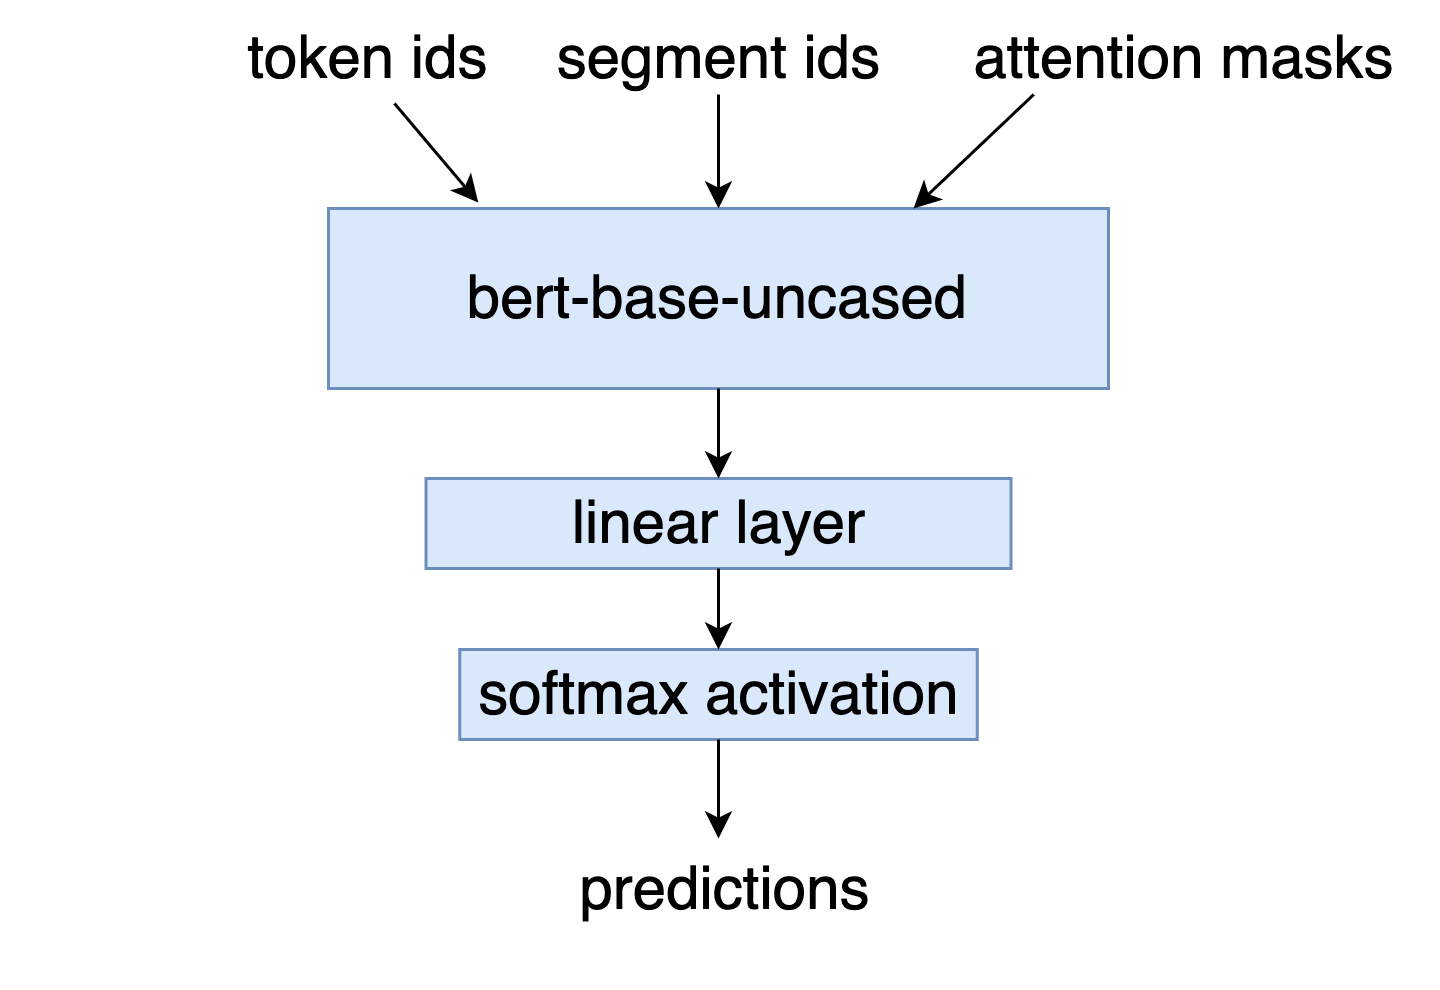

The diagram above was exported from draw.io. Its source (the exported page's mxGraphModel, read from the mxfile embedded in the PNG):
<mxGraphModel dx="946" dy="1099" grid="0" gridSize="10" guides="1" tooltips="1" connect="1" arrows="1" fold="1" page="1" pageScale="1" pageWidth="80" pageHeight="30" background="none" math="0" shadow="0">
  <root>
    <mxCell id="0" />
    <mxCell id="1" parent="0" />
    <mxCell id="ca-abUrcpTLwtwu-PSbi-2" value="&lt;font style=&quot;font-size: 20px&quot;&gt;bert-base-uncased&lt;/font&gt;" style="rounded=0;whiteSpace=wrap;html=1;fillColor=#dae8fc;strokeColor=#6c8ebf;" parent="1" vertex="1">
      <mxGeometry x="189" y="99" width="260" height="60" as="geometry" />
    </mxCell>
    <mxCell id="ca-abUrcpTLwtwu-PSbi-3" value="&lt;font style=&quot;font-size: 20px&quot;&gt;token ids&lt;/font&gt;" style="text;html=1;align=center;verticalAlign=middle;resizable=0;points=[];autosize=1;" parent="1" vertex="1">
      <mxGeometry x="152" y="39" width="100" height="20" as="geometry" />
    </mxCell>
    <mxCell id="ca-abUrcpTLwtwu-PSbi-4" value="&lt;font style=&quot;font-size: 20px&quot;&gt;segment ids&lt;/font&gt;" style="text;html=1;align=center;verticalAlign=middle;resizable=0;points=[];autosize=1;" parent="1" vertex="1">
      <mxGeometry x="259" y="39" width="120" height="20" as="geometry" />
    </mxCell>
    <mxCell id="ca-abUrcpTLwtwu-PSbi-5" value="&lt;font style=&quot;font-size: 20px&quot;&gt;attention masks&lt;/font&gt;" style="text;html=1;align=center;verticalAlign=middle;resizable=0;points=[];autosize=1;" parent="1" vertex="1">
      <mxGeometry x="394" y="39" width="160" height="20" as="geometry" />
    </mxCell>
    <mxCell id="ca-abUrcpTLwtwu-PSbi-6" value="" style="endArrow=classic;html=1;exitX=0.59;exitY=1.25;exitDx=0;exitDy=0;exitPerimeter=0;entryX=0.192;entryY=-0.033;entryDx=0;entryDy=0;entryPerimeter=0;" parent="1" source="ca-abUrcpTLwtwu-PSbi-3" target="ca-abUrcpTLwtwu-PSbi-2" edge="1">
      <mxGeometry width="50" height="50" relative="1" as="geometry">
        <mxPoint x="314" y="419" as="sourcePoint" />
        <mxPoint x="364" y="369" as="targetPoint" />
      </mxGeometry>
    </mxCell>
    <mxCell id="ca-abUrcpTLwtwu-PSbi-7" value="" style="endArrow=classic;html=1;exitX=0.5;exitY=1.1;exitDx=0;exitDy=0;exitPerimeter=0;entryX=0.5;entryY=0;entryDx=0;entryDy=0;" parent="1" source="ca-abUrcpTLwtwu-PSbi-4" target="ca-abUrcpTLwtwu-PSbi-2" edge="1">
      <mxGeometry width="50" height="50" relative="1" as="geometry">
        <mxPoint x="204" y="70" as="sourcePoint" />
        <mxPoint x="276.5" y="109" as="targetPoint" />
      </mxGeometry>
    </mxCell>
    <mxCell id="ca-abUrcpTLwtwu-PSbi-8" value="" style="endArrow=classic;html=1;exitX=0.188;exitY=1.1;exitDx=0;exitDy=0;exitPerimeter=0;entryX=0.75;entryY=0;entryDx=0;entryDy=0;" parent="1" source="ca-abUrcpTLwtwu-PSbi-5" target="ca-abUrcpTLwtwu-PSbi-2" edge="1">
      <mxGeometry width="50" height="50" relative="1" as="geometry">
        <mxPoint x="214" y="80" as="sourcePoint" />
        <mxPoint x="286.5" y="119" as="targetPoint" />
      </mxGeometry>
    </mxCell>
    <mxCell id="ca-abUrcpTLwtwu-PSbi-9" value="&lt;font style=&quot;font-size: 20px&quot;&gt;linear layer&lt;/font&gt;" style="rounded=0;whiteSpace=wrap;html=1;fillColor=#dae8fc;strokeColor=#6c8ebf;" parent="1" vertex="1">
      <mxGeometry x="221.5" y="189" width="195" height="30" as="geometry" />
    </mxCell>
    <mxCell id="ca-abUrcpTLwtwu-PSbi-11" value="&lt;font style=&quot;font-size: 20px&quot;&gt;softmax activation&lt;/font&gt;" style="rounded=0;whiteSpace=wrap;html=1;fillColor=#dae8fc;strokeColor=#6c8ebf;" parent="1" vertex="1">
      <mxGeometry x="232.75" y="246" width="172.5" height="30" as="geometry" />
    </mxCell>
    <mxCell id="ca-abUrcpTLwtwu-PSbi-12" value="" style="endArrow=classic;html=1;exitX=0.5;exitY=1;exitDx=0;exitDy=0;" parent="1" source="ca-abUrcpTLwtwu-PSbi-2" target="ca-abUrcpTLwtwu-PSbi-9" edge="1">
      <mxGeometry width="50" height="50" relative="1" as="geometry">
        <mxPoint x="329" y="71" as="sourcePoint" />
        <mxPoint x="329" y="109" as="targetPoint" />
      </mxGeometry>
    </mxCell>
    <mxCell id="ca-abUrcpTLwtwu-PSbi-13" value="" style="endArrow=classic;html=1;exitX=0.5;exitY=1;exitDx=0;exitDy=0;" parent="1" source="ca-abUrcpTLwtwu-PSbi-9" target="ca-abUrcpTLwtwu-PSbi-11" edge="1">
      <mxGeometry width="50" height="50" relative="1" as="geometry">
        <mxPoint x="321" y="219" as="sourcePoint" />
        <mxPoint x="404" y="299" as="targetPoint" />
      </mxGeometry>
    </mxCell>
    <mxCell id="ca-abUrcpTLwtwu-PSbi-14" value="&lt;font style=&quot;font-size: 20px&quot;&gt;predictions&lt;/font&gt;" style="text;html=1;align=center;verticalAlign=middle;resizable=0;points=[];autosize=1;" parent="1" vertex="1">
      <mxGeometry x="266" y="316" width="110" height="20" as="geometry" />
    </mxCell>
    <mxCell id="ca-abUrcpTLwtwu-PSbi-15" value="" style="endArrow=classic;html=1;exitX=0.5;exitY=1;exitDx=0;exitDy=0;" parent="1" source="ca-abUrcpTLwtwu-PSbi-11" edge="1">
      <mxGeometry width="50" height="50" relative="1" as="geometry">
        <mxPoint x="329" y="229" as="sourcePoint" />
        <mxPoint x="319" y="309" as="targetPoint" />
      </mxGeometry>
    </mxCell>
  </root>
</mxGraphModel>